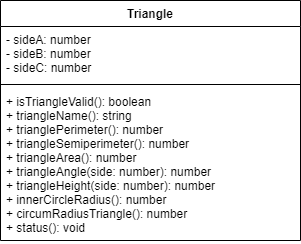

The diagram above was exported from draw.io. Its source (the exported page's mxGraphModel, read from the mxfile embedded in the PNG):
<mxGraphModel dx="1074" dy="749" grid="1" gridSize="10" guides="1" tooltips="1" connect="1" arrows="1" fold="1" page="1" pageScale="1" pageWidth="827" pageHeight="1169" math="0" shadow="0">
  <root>
    <mxCell id="0" />
    <mxCell id="1" parent="0" />
    <mxCell id="2" value="Triangle" style="swimlane;fontStyle=1;align=center;verticalAlign=top;childLayout=stackLayout;horizontal=1;startSize=26;horizontalStack=0;resizeParent=1;resizeParentMax=0;resizeLast=0;collapsible=1;marginBottom=0;" parent="1" vertex="1">
      <mxGeometry x="220" y="230" width="300" height="240" as="geometry" />
    </mxCell>
    <mxCell id="3" value="- sideA: number&#10;- sideB: number&#10;- sideC: number" style="text;strokeColor=none;fillColor=none;align=left;verticalAlign=top;spacingLeft=4;spacingRight=4;overflow=hidden;rotatable=0;points=[[0,0.5],[1,0.5]];portConstraint=eastwest;" parent="2" vertex="1">
      <mxGeometry y="26" width="300" height="54" as="geometry" />
    </mxCell>
    <mxCell id="4" value="" style="line;strokeWidth=1;fillColor=none;align=left;verticalAlign=middle;spacingTop=-1;spacingLeft=3;spacingRight=3;rotatable=0;labelPosition=right;points=[];portConstraint=eastwest;" parent="2" vertex="1">
      <mxGeometry y="80" width="300" height="8" as="geometry" />
    </mxCell>
    <mxCell id="5" value="+ isTriangleValid(): boolean&#10;+ triangleName(): string&#10;+ trianglePerimeter(): number&#10;+ triangleSemiperimeter(): number&#10;+ triangleArea(): number&#10;+ triangleAngle(side: number): number&#10;+ triangleHeight(side: number): number&#10;+ innerCircleRadius(): number&#10;+ circumRadiusTriangle(): number&#10;+ status(): void" style="text;strokeColor=none;fillColor=none;align=left;verticalAlign=top;spacingLeft=4;spacingRight=4;overflow=hidden;rotatable=0;points=[[0,0.5],[1,0.5]];portConstraint=eastwest;" parent="2" vertex="1">
      <mxGeometry y="88" width="300" height="152" as="geometry" />
    </mxCell>
  </root>
</mxGraphModel>